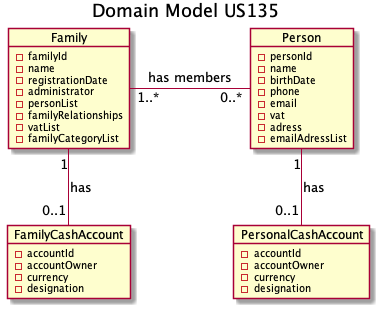

The diagram above was rendered by PlantUML. Its source (embedded in the PNG):
@startuml
hide methods
title Domain Model US135

object Family {
  - familyId
  - name
  - registrationDate
  - administrator
  - personList
  - familyRelationships
  - vatList
  - familyCategoryList
}

Family "1..*" - "0..*" Person : has members

object Person {
  - personId
  - name
  - birthDate
  - phone
  - email
  - vat
  - adress
  - emailAdressList
}

object PersonalCashAccount {
  - accountId
  - accountOwner
  - currency
  - designation
}

object FamilyCashAccount {
  - accountId
  - accountOwner
  - currency
  - designation
}

Person "1" -- "0..1" PersonalCashAccount : has
Family "1" -- "0..1" FamilyCashAccount : has

@enduml